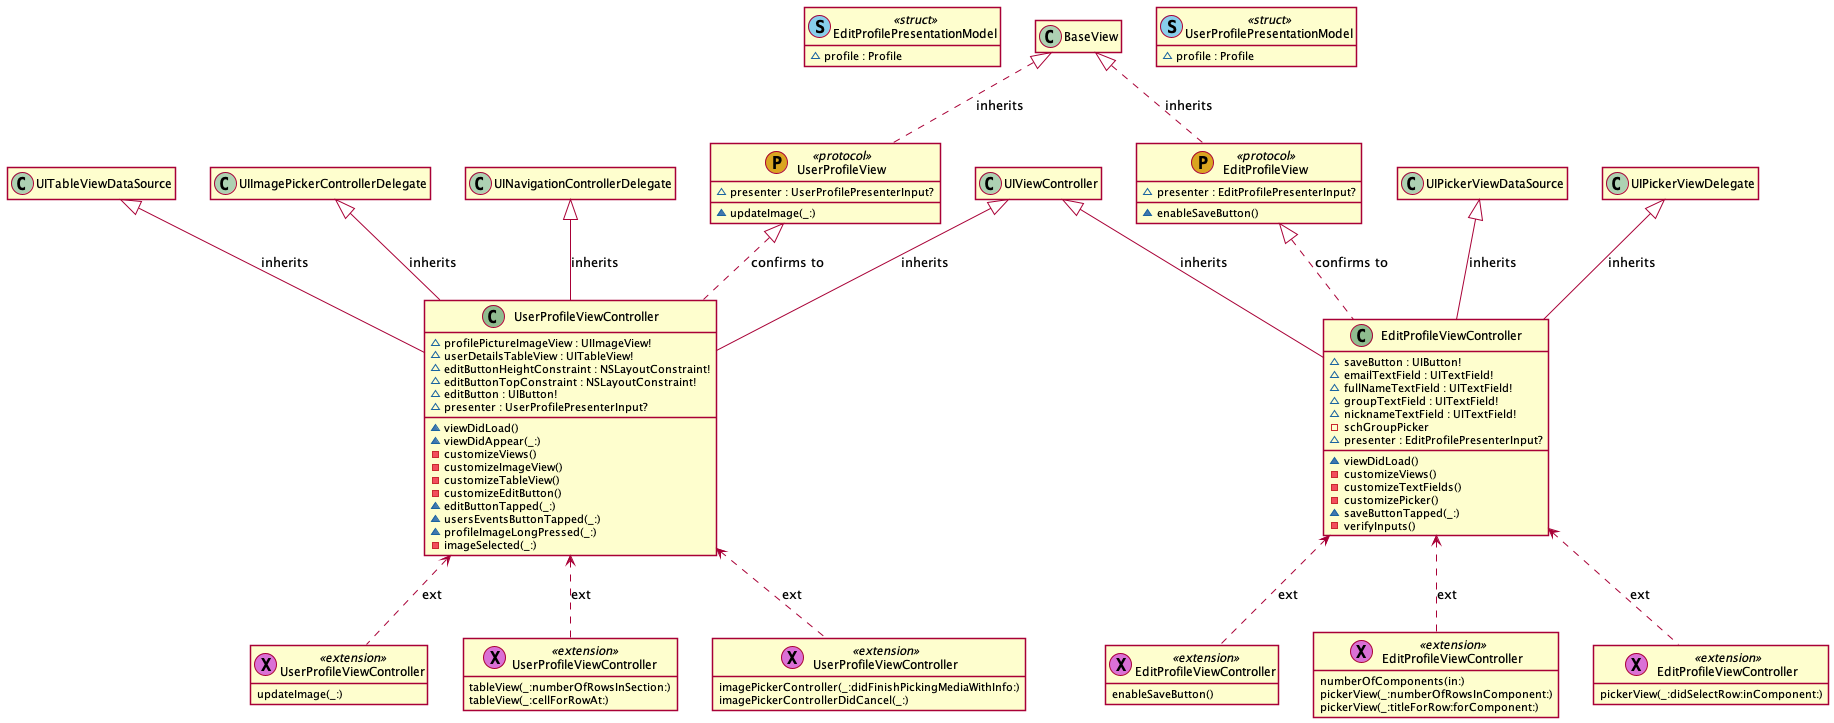

The diagram above was rendered by PlantUML. Its source (embedded in the PNG):
@startuml
' STYLE START
hide empty members
skinparam shadowing false
' STYLE END


class "EditProfilePresentationModel" as EditProfilePresentationModel << (S, SkyBlue) struct >> { 
  ~profile : Profile 
}
class "EditProfileView" as EditProfileView << (P, GoldenRod) protocol >> { 
  ~presenter : EditProfilePresenterInput?
  ~enableSaveButton() 
}
class "EditProfileViewController" as EditProfileViewController << (C, DarkSeaGreen) >> { 
  ~saveButton : UIButton!
  ~emailTextField : UITextField!
  ~fullNameTextField : UITextField!
  ~groupTextField : UITextField!
  ~nicknameTextField : UITextField!
  -schGroupPicker
  ~presenter : EditProfilePresenterInput?
  ~viewDidLoad()
  -customizeViews()
  -customizeTextFields()
  -customizePicker()
  ~saveButtonTapped(_:)
  -verifyInputs() 
}
class "EditProfileViewController" as EditProfileViewController0 << (X, Orchid) extension >> { 
  enableSaveButton() 
}
class "EditProfileViewController" as EditProfileViewController1 << (X, Orchid) extension >> { 
  numberOfComponents(in:)
  pickerView(_:numberOfRowsInComponent:)
  pickerView(_:titleForRow:forComponent:) 
}
class "EditProfileViewController" as EditProfileViewController2 << (X, Orchid) extension >> { 
  pickerView(_:didSelectRow:inComponent:) 
}
class "UserProfileView" as UserProfileView << (P, GoldenRod) protocol >> { 
  ~presenter : UserProfilePresenterInput?
  ~updateImage(_:) 
}
class "UserProfileViewController" as UserProfileViewController << (C, DarkSeaGreen) >> { 
  ~profilePictureImageView : UIImageView!
  ~userDetailsTableView : UITableView!
  ~editButtonHeightConstraint : NSLayoutConstraint!
  ~editButtonTopConstraint : NSLayoutConstraint!
  ~editButton : UIButton!
  ~presenter : UserProfilePresenterInput?
  ~viewDidLoad()
  ~viewDidAppear(_:)
  -customizeViews()
  -customizeImageView()
  -customizeTableView()
  -customizeEditButton()
  ~editButtonTapped(_:)
  ~usersEventsButtonTapped(_:)
  ~profileImageLongPressed(_:)
  -imageSelected(_:) 
}
class "UserProfileViewController" as UserProfileViewController3 << (X, Orchid) extension >> { 
  updateImage(_:) 
}
class "UserProfileViewController" as UserProfileViewController4 << (X, Orchid) extension >> { 
  tableView(_:numberOfRowsInSection:)
  tableView(_:cellForRowAt:) 
}
class "UserProfileViewController" as UserProfileViewController5 << (X, Orchid) extension >> { 
  imagePickerController(_:didFinishPickingMediaWithInfo:)
  imagePickerControllerDidCancel(_:) 
}
class "UserProfilePresentationModel" as UserProfilePresentationModel << (S, SkyBlue) struct >> { 
  ~profile : Profile 
}
BaseView <|.. EditProfileView : inherits
UIViewController <|-- EditProfileViewController : inherits
EditProfileView <|.. EditProfileViewController : confirms to
UIPickerViewDataSource <|-- EditProfileViewController : inherits
UIPickerViewDelegate <|-- EditProfileViewController : inherits
BaseView <|.. UserProfileView : inherits
UIViewController <|-- UserProfileViewController : inherits
UserProfileView <|.. UserProfileViewController : confirms to
UITableViewDataSource <|-- UserProfileViewController : inherits
UIImagePickerControllerDelegate <|-- UserProfileViewController : inherits
UINavigationControllerDelegate <|-- UserProfileViewController : inherits
EditProfileViewController <.. EditProfileViewController0 : ext
EditProfileViewController <.. EditProfileViewController1 : ext
EditProfileViewController <.. EditProfileViewController2 : ext
UserProfileViewController <.. UserProfileViewController3 : ext
UserProfileViewController <.. UserProfileViewController4 : ext
UserProfileViewController <.. UserProfileViewController5 : ext
@enduml